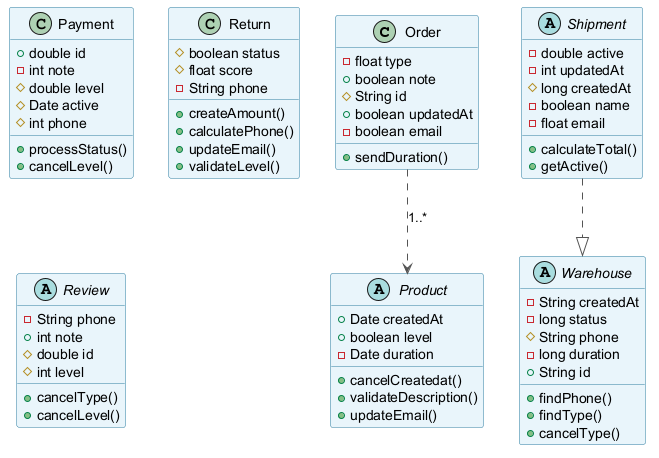

The diagram above was rendered by PlantUML. Its source (embedded in the PNG):
@startuml
skinparam backgroundColor #FFFFFF
skinparam classBackgroundColor #E8F4FA
skinparam classBorderColor #2C7DA0
skinparam ArrowColor #555555
class Order {
  -float type
  +boolean note
  #String id
  +boolean updatedAt
  -boolean email
  +sendDuration()
}
abstract class Product {
  +Date createdAt
  +boolean level
  -Date duration
  +cancelCreatedat()
  +validateDescription()
  +updateEmail()
}
class Payment {
  +double id
  -int note
  #double level
  #Date active
  #int phone
  +processStatus()
  +cancelLevel()
}
abstract class Shipment {
  -double active
  -int updatedAt
  #long createdAt
  -boolean name
  -float email
  +calculateTotal()
  +getActive()
}
abstract class Warehouse {
  -String createdAt
  -long status
  #String phone
  -long duration
  +String id
  +findPhone()
  +findType()
  +cancelType()
}
class Return {
  #boolean status
  #float score
  -String phone
  +createAmount()
  +calculatePhone()
  +updateEmail()
  +validateLevel()
}
abstract class Review {
  -String phone
  +int note
  #double id
  #int level
  +cancelType()
  +cancelLevel()
}
Order ..> Product : "1..*"
Shipment ..|> Warehouse
@enduml